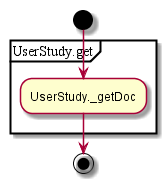

The diagram above was rendered by PlantUML. Its source (embedded in the PNG):
@startuml
start
partition UserStudy.get {
:UserStudy._getDoc;
}
end;
@enduml